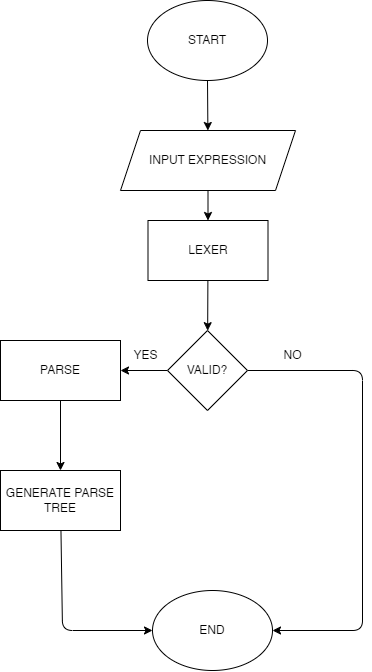

The diagram above was exported from draw.io. Its source (the exported page's mxGraphModel, read from the mxfile embedded in the PNG):
<mxGraphModel dx="891" dy="574" grid="1" gridSize="10" guides="1" tooltips="1" connect="1" arrows="1" fold="1" page="1" pageScale="1" pageWidth="850" pageHeight="1100" math="0" shadow="0">
  <root>
    <mxCell id="0" />
    <mxCell id="1" parent="0" />
    <mxCell id="4" value="" style="edgeStyle=none;html=1;" edge="1" parent="1" source="2" target="3">
      <mxGeometry relative="1" as="geometry" />
    </mxCell>
    <mxCell id="2" value="START" style="ellipse;whiteSpace=wrap;html=1;" vertex="1" parent="1">
      <mxGeometry x="365" y="70" width="120" height="80" as="geometry" />
    </mxCell>
    <mxCell id="7" value="" style="edgeStyle=none;html=1;entryX=0.5;entryY=0;entryDx=0;entryDy=0;" edge="1" parent="1" source="3" target="11">
      <mxGeometry relative="1" as="geometry" />
    </mxCell>
    <mxCell id="3" value="INPUT EXPRESSION" style="shape=parallelogram;perimeter=parallelogramPerimeter;whiteSpace=wrap;html=1;fixedSize=1;" vertex="1" parent="1">
      <mxGeometry x="338" y="200" width="175" height="60" as="geometry" />
    </mxCell>
    <mxCell id="10" style="edgeStyle=none;html=1;exitX=1;exitY=0.5;exitDx=0;exitDy=0;entryX=1;entryY=0.5;entryDx=0;entryDy=0;" edge="1" parent="1" source="5" target="9">
      <mxGeometry relative="1" as="geometry">
        <mxPoint x="680" y="440" as="targetPoint" />
        <Array as="points">
          <mxPoint x="580" y="440" />
          <mxPoint x="580" y="700" />
        </Array>
      </mxGeometry>
    </mxCell>
    <mxCell id="17" value="" style="edgeStyle=none;html=1;" edge="1" parent="1" source="5" target="6">
      <mxGeometry relative="1" as="geometry" />
    </mxCell>
    <mxCell id="5" value="VALID?" style="rhombus;whiteSpace=wrap;html=1;" vertex="1" parent="1">
      <mxGeometry x="385" y="400" width="80" height="80" as="geometry" />
    </mxCell>
    <mxCell id="19" value="" style="edgeStyle=none;html=1;" edge="1" parent="1" source="6" target="18">
      <mxGeometry relative="1" as="geometry" />
    </mxCell>
    <mxCell id="6" value="PARSE" style="rounded=0;whiteSpace=wrap;html=1;" vertex="1" parent="1">
      <mxGeometry x="218" y="410" width="120" height="60" as="geometry" />
    </mxCell>
    <mxCell id="9" value="END" style="ellipse;whiteSpace=wrap;html=1;" vertex="1" parent="1">
      <mxGeometry x="370" y="660" width="120" height="80" as="geometry" />
    </mxCell>
    <mxCell id="13" value="" style="edgeStyle=none;html=1;" edge="1" parent="1" source="11" target="5">
      <mxGeometry relative="1" as="geometry" />
    </mxCell>
    <mxCell id="11" value="LEXER" style="rounded=0;whiteSpace=wrap;html=1;" vertex="1" parent="1">
      <mxGeometry x="365.5" y="290" width="120" height="60" as="geometry" />
    </mxCell>
    <mxCell id="15" value="NO" style="text;html=1;align=center;verticalAlign=middle;resizable=0;points=[];autosize=1;strokeColor=none;fillColor=none;" vertex="1" parent="1">
      <mxGeometry x="490" y="410" width="40" height="30" as="geometry" />
    </mxCell>
    <mxCell id="16" value="YES" style="text;html=1;align=center;verticalAlign=middle;resizable=0;points=[];autosize=1;strokeColor=none;fillColor=none;" vertex="1" parent="1">
      <mxGeometry x="338" y="410" width="50" height="30" as="geometry" />
    </mxCell>
    <mxCell id="20" style="edgeStyle=none;html=1;entryX=0;entryY=0.5;entryDx=0;entryDy=0;" edge="1" parent="1" source="18" target="9">
      <mxGeometry relative="1" as="geometry">
        <Array as="points">
          <mxPoint x="280" y="700" />
        </Array>
      </mxGeometry>
    </mxCell>
    <mxCell id="18" value="GENERATE PARSE TREE" style="rounded=0;whiteSpace=wrap;html=1;" vertex="1" parent="1">
      <mxGeometry x="218" y="540" width="120" height="60" as="geometry" />
    </mxCell>
  </root>
</mxGraphModel>